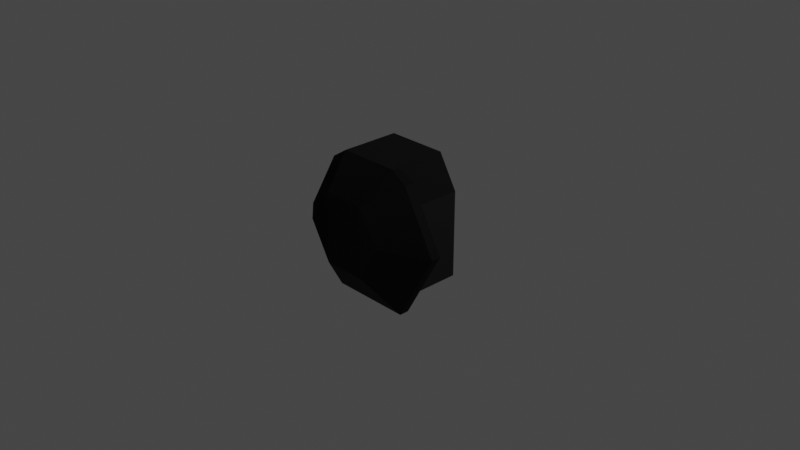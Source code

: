 # Source: cupola.blend  (saved by Blender 3.1.7; exported with 4.5.12 LTS)
import bpy
from mathutils import Matrix  # noqa: F401  (used for matrix-valued properties, if any)

bpy.ops.wm.read_factory_settings(use_empty=True)
scene = bpy.context.scene
scene.name = 'Scene'

# ---- collections
col_collection = bpy.data.collections.new('Collection'); scene.collection.children.link(col_collection)

# ---- images (referenced by path relative to the original .blend; pixels are not part of the script)
import os
ASSET_DIR = os.environ.get("B2B_ASSET_DIR", "")  # directory of the original .blend (textures are referenced by path, not embedded)
HERE = os.path.dirname(os.path.abspath(__file__))  # packed textures are extracted next to this script under _unpacked/

def load_image(name, relpath, width, height, colorspace="sRGB"):
    """Load a texture the original file referenced (path relative to the .blend, or extracted next to this script)."""
    p = next((c for c in (os.path.join(HERE, relpath), os.path.join(ASSET_DIR, relpath)) if relpath and os.path.exists(c)), "")
    if p:
        img = bpy.data.images.load(p, check_existing=True)
        img.name = name
    else:  # same state as the original file: an image datablock whose file is absent (Cycles renders it pink)
        img = bpy.data.images.new(name, width, height)
        img.source = "FILE"
        img.filepath = "//" + (relpath or name)
    img.colorspace_settings.name = colorspace
    return img
img_ksp_l_cupola_internal_diff = load_image('ksp_l_cupola_internal_diff', 'ksp_l_cupola_internal_diff.dds', 1024, 1024, 'sRGB')
img_ksp_l_cupola_internal_normal = load_image('ksp_l_cupola_internal_normal', 'ksp_l_cupola_internal_normal.dds', 1024, 1024, 'Non-Color')

# ---- materials (node trees are filled in below, after node groups)
mat_ksp_l_cupola_internal_mat = bpy.data.materials.new('ksp_l_cupola_internal_mat')
mat_ksp_l_cupola_internal_mat.use_transparent_shadow = False

# ---- node groups
ng_color4 = bpy.data.node_groups.new('Color4', 'ShaderNodeTree')
_s = ng_color4.interface.new_socket(name='Color', in_out='OUTPUT', socket_type='NodeSocketColor')
_s = ng_color4.interface.new_socket(name='Alpha', in_out='OUTPUT', socket_type='NodeSocketFloat')
_s = ng_color4.interface.new_socket(name='Color', in_out='INPUT', socket_type='NodeSocketColor')
_s = ng_color4.interface.new_socket(name='Alpha', in_out='INPUT', socket_type='NodeSocketFloat')
_s.min_value = 1.0
_N = ng_color4.nodes; _L = ng_color4.links
n0 = _N.new('NodeGroupInput'); n0.name = 'Group Input'; n0.location = (-403, 18)
n1 = _N.new('NodeGroupOutput'); n1.name = 'Group Output'; n1.location = (154, 24)
_L.new(n0.outputs[1], n1.inputs[1])
_L.new(n0.outputs[0], n1.inputs[0])
n1.is_active_output = True
ng_maincolor = bpy.data.node_groups.new('MainColor', 'ShaderNodeTree')
_s = ng_maincolor.interface.new_socket(name='Color', in_out='OUTPUT', socket_type='NodeSocketColor')
_s = ng_maincolor.interface.new_socket(name='Alpha', in_out='OUTPUT', socket_type='NodeSocketFloat')
_s = ng_maincolor.interface.new_socket(name='VColor', in_out='INPUT', socket_type='NodeSocketColor')
_s = ng_maincolor.interface.new_socket(name='VAlpha', in_out='INPUT', socket_type='NodeSocketFloat')
_s.min_value = 1e+04
_s = ng_maincolor.interface.new_socket(name='CColor', in_out='INPUT', socket_type='NodeSocketColor')
_s = ng_maincolor.interface.new_socket(name='CAlpha', in_out='INPUT', socket_type='NodeSocketFloat')
_s.min_value = 1.0
_s = ng_maincolor.interface.new_socket(name='TColor', in_out='INPUT', socket_type='NodeSocketColor')
_s = ng_maincolor.interface.new_socket(name='TAlpha', in_out='INPUT', socket_type='NodeSocketFloat')
_s.min_value = 1.0
_N = ng_maincolor.nodes; _L = ng_maincolor.links
n0 = _N.new('NodeGroupInput'); n0.name = 'Group Input'; n0.location = (-284, 35)
n1 = _N.new('NodeGroupOutput'); n1.name = 'Group Output'; n1.location = (332, -19)
n2 = _N.new('ShaderNodeMix'); n2.name = 'VC*CC*TC'; n2.location = (127, -33)
n2.label = 'VC*CC*TC'
n2.hide = True
n2.data_type = 'RGBA'
n2.blend_type = 'MULTIPLY'
n2.inputs[0].default_value = 1.0
n3 = _N.new('ShaderNodeMix'); n3.name = 'VC*CC'; n3.location = (-44, 33)
n3.label = 'VC*CC'
n3.hide = True
n3.data_type = 'RGBA'
n3.blend_type = 'MULTIPLY'
n3.inputs[0].default_value = 1.0
n4 = _N.new('ShaderNodeMath'); n4.name = 'VA*CA'; n4.location = (-59, -19)
n4.label = 'VA*CA'
n4.hide = True
n4.operation = 'MULTIPLY'
n4.inputs[2].default_value = 0.0
n5 = _N.new('ShaderNodeMath'); n5.name = 'VA*CA*TA'; n5.location = (130, -79)
n5.label = 'VA*CA*TA'
n5.hide = True
n5.operation = 'MULTIPLY'
n5.inputs[2].default_value = 0.0
_L.new(n0.outputs[2], n3.inputs[7])
_L.new(n0.outputs[4], n2.inputs[7])
_L.new(n2.outputs[2], n1.inputs[0])
_L.new(n3.outputs[2], n2.inputs[6])
_L.new(n0.outputs[0], n3.inputs[6])
_L.new(n0.outputs[1], n4.inputs[0])
_L.new(n0.outputs[3], n4.inputs[1])
_L.new(n4.outputs[0], n5.inputs[0])
_L.new(n0.outputs[5], n5.inputs[1])
_L.new(n5.outputs[0], n1.inputs[1])
n1.is_active_output = True
ng_standardshader = bpy.data.node_groups.new('StandardShader', 'ShaderNodeTree')
_s = ng_standardshader.interface.new_socket(name='BSDF', in_out='OUTPUT', socket_type='NodeSocketShader')
_s = ng_standardshader.interface.new_socket(name='BaseColor', in_out='INPUT', socket_type='NodeSocketColor')
_s = ng_standardshader.interface.new_socket(name='Shininess', in_out='INPUT', socket_type='NodeSocketFloat')
_s.min_value = 1e+04
_s = ng_standardshader.interface.new_socket(name='Gloss', in_out='INPUT', socket_type='NodeSocketFloat')
_s.min_value = 1e+04
_s = ng_standardshader.interface.new_socket(name='Emission', in_out='INPUT', socket_type='NodeSocketColor')
_s = ng_standardshader.interface.new_socket(name='Emission Strength', in_out='INPUT', socket_type='NodeSocketFloat')
_s.min_value = 1e+06
_s = ng_standardshader.interface.new_socket(name='Alpha', in_out='INPUT', socket_type='NodeSocketFloat')
_s.min_value = 1.0
_s = ng_standardshader.interface.new_socket(name='NormalColor', in_out='INPUT', socket_type='NodeSocketColor')
_N = ng_standardshader.nodes; _L = ng_standardshader.links
n0 = _N.new('NodeGroupOutput'); n0.name = 'Group Output'; n0.location = (555, 248)
n1 = _N.new('NodeGroupInput'); n1.name = 'Group Input'; n1.location = (-444, 74)
n2 = _N.new('ShaderNodeNormalMap'); n2.name = 'Normal Map'; n2.location = (-96, -256)
n2.hide = True
n3 = _N.new('ShaderNodeMath'); n3.name = 'Roughness'; n3.location = (-4, -2)
n3.label = 'Roughness'
n3.hide = True
n3.operation = 'SQRT'
n3.inputs[2].default_value = 0.0
n4 = _N.new('ShaderNodeMath'); n4.name = 'SpecularConv'; n4.location = (-120, 39)
n4.label = 'SpecularConv'
n4.hide = True
n4.operation = 'SQRT'
n4.inputs[2].default_value = 0.0
n5 = _N.new('ShaderNodeMath'); n5.name = 'Gloss2Rough'; n5.location = (-176, -1)
n5.label = 'Gloss2Rough'
n5.hide = True
n5.operation = 'SUBTRACT'
n5.inputs[0].default_value = 1.0
n5.inputs[2].default_value = 0.0
n6 = _N.new('ShaderNodeBsdfPrincipled'); n6.name = 'Principled BSDF'; n6.location = (226, 256)
n6.distribution = 'GGX'
n6.subsurface_method = 'BURLEY'
n6.inputs[3].default_value = 1.45
_L.new(n6.outputs[0], n0.inputs[0])
_L.new(n4.outputs[0], n6.inputs[13])
_L.new(n1.outputs[3], n6.inputs[27])
_L.new(n3.outputs[0], n6.inputs[2])
_L.new(n1.outputs[0], n6.inputs[0])
_L.new(n1.outputs[1], n4.inputs[0])
_L.new(n1.outputs[6], n2.inputs[1])
_L.new(n5.outputs[0], n3.inputs[0])
_L.new(n1.outputs[2], n5.inputs[1])
_L.new(n2.outputs[0], n6.inputs[5])
_L.new(n1.outputs[5], n6.inputs[4])
_L.new(n1.outputs[4], n6.inputs[28])
n0.is_active_output = True
ng_dxtnormal = bpy.data.node_groups.new('dxtNormal', 'ShaderNodeTree')
_s = ng_dxtnormal.interface.new_socket(name='Color', in_out='OUTPUT', socket_type='NodeSocketColor')
_s = ng_dxtnormal.interface.new_socket(name='RGB', in_out='INPUT', socket_type='NodeSocketColor')
_s = ng_dxtnormal.interface.new_socket(name='Alpha', in_out='INPUT', socket_type='NodeSocketFloat')
_s.min_value = 1e+04
_N = ng_dxtnormal.nodes; _L = ng_dxtnormal.links
n0 = _N.new('NodeReroute'); n0.name = 'Reroute'; n0.location = (396, 44)
n0.width = 100
n0.socket_idname = 'NodeSocketFloat'
n1 = _N.new('NodeReroute'); n1.name = 'Reroute.002'; n1.location = (378, 56)
n1.width = 100
n1.socket_idname = 'NodeSocketFloat'
n2 = _N.new('NodeReroute'); n2.name = 'Reroute.001'; n2.location = (376, 13)
n2.width = 100
n2.socket_idname = 'NodeSocketFloat'
n3 = _N.new('NodeGroupInput'); n3.name = 'dxtNormalInput'; n3.location = (36, 79)
n3.label = 'dxtNormalInput'
n4 = _N.new('NodeGroupOutput'); n4.name = 'dxtNormalOutput'; n4.location = (1779, 73)
n4.label = 'dxtNormalOutput'
n5 = _N.new('ShaderNodeSeparateColor'); n5.name = 'dxtNormal.separateRGB'; n5.location = (215, 54)
n5.label = 'separateRGB'
n5.width = 125
n5.hide = True
n6 = _N.new('ShaderNodeVectorMath'); n6.name = 'mul2'; n6.location = (611, 34)
n6.label = '*2'
n6.hide = True
n6.operation = 'SCALE'
n6.inputs[3].default_value = 2.0
n7 = _N.new('ShaderNodeCombineXYZ'); n7.name = 'Combine XYZ'; n7.location = (446, 34)
n7.hide = True
n8 = _N.new('ShaderNodeVectorMath'); n8.name = 'xy_dot_xy'; n8.location = (941, 34)
n8.label = 'xy . xy'
n8.hide = True
n8.operation = 'DOT_PRODUCT'
n9 = _N.new('ShaderNodeMath'); n9.name = 'subXY'; n9.location = (1106, 34)
n9.label = 'Z^2'
n9.hide = True
n9.operation = 'SUBTRACT'
n9.use_clamp = True
n9.inputs[0].default_value = 1.0
n9.inputs[2].default_value = 0.0
n10 = _N.new('ShaderNodeMath'); n10.name = 'sqrtZ2'; n10.location = (1271, 34)
n10.label = 'Z = sqrt(1-X^2-Y^2)'
n10.hide = True
n10.operation = 'SQRT'
n10.inputs[2].default_value = 0.0
n11 = _N.new('ShaderNodeCombineColor'); n11.name = 'Combine RGB'; n11.location = (1593, 53)
n11.hide = True
n12 = _N.new('ShaderNodeMath'); n12.name = 'zToBlue'; n12.location = (1436, 34)
n12.label = 'Z to Blue'
n12.hide = True
n12.operation = 'MULTIPLY_ADD'
n13 = _N.new('ShaderNodeVectorMath'); n13.name = 'sub1'; n13.location = (776, 34)
n13.label = '-1'
n13.hide = True
n13.operation = 'SUBTRACT'
n13.inputs[1].default_value = (1.0, 1.0, 0.0)
_L.new(n3.outputs[0], n5.inputs[0])
_L.new(n5.outputs[1], n0.inputs[0])
_L.new(n3.outputs[1], n2.inputs[0])
_L.new(n2.outputs[0], n1.inputs[0])
_L.new(n1.outputs[0], n11.inputs[0])
_L.new(n11.outputs[0], n4.inputs[0])
_L.new(n7.outputs[0], n6.inputs[0])
_L.new(n6.outputs[0], n13.inputs[0])
_L.new(n9.outputs[0], n10.inputs[0])
_L.new(n10.outputs[0], n12.inputs[0])
_L.new(n12.outputs[0], n11.inputs[2])
_L.new(n0.outputs[0], n7.inputs[1])
_L.new(n2.outputs[0], n7.inputs[0])
_L.new(n0.outputs[0], n11.inputs[1])
_L.new(n13.outputs[0], n8.inputs[0])
_L.new(n13.outputs[0], n8.inputs[1])
_L.new(n8.outputs[1], n9.inputs[1])
n4.is_active_output = True

# ---- material node trees
mat_ksp_l_cupola_internal_mat.use_nodes = True; mat_ksp_l_cupola_internal_mat.node_tree.nodes.clear()
_N = mat_ksp_l_cupola_internal_mat.node_tree.nodes; _L = mat_ksp_l_cupola_internal_mat.node_tree.links
n0 = _N.new('ShaderNodeVertexColor'); n0.name = 'Vertex Color'; n0.location = (-88, -138)
n0.hide = True
n1 = _N.new('ShaderNodeTexImage'); n1.name = '_MainTex'; n1.location = (-200, -238)
n1.label = '_MainTex'
n1.hide = True
n1.image = img_ksp_l_cupola_internal_diff
n2 = _N.new('ShaderNodeTexImage'); n2.name = '_BumpMap'; n2.location = (-188, -311)
n2.label = '_BumpMap'
n2.hide = True
n2.image = img_ksp_l_cupola_internal_normal
n3 = _N.new('ShaderNodeUVMap'); n3.name = 'UV Map'; n3.location = (-398, -256)
n4 = _N.new('ShaderNodeOutputMaterial'); n4.name = 'Material Output'; n4.location = (730, -26)
n5 = _N.new('ShaderNodeGroup'); n5.name = '_Color'; n5.location = (-87, -190)
n5.label = '_Color'
n5.hide = True
n5.node_tree = ng_color4
n5.inputs[0].default_value = (1.0, 1.0, 1.0, 1.0)
n5.inputs[1].default_value = 1.0
n6 = _N.new('ShaderNodeGroup'); n6.name = 'MainColor'; n6.location = (104, -41)
n6.node_tree = ng_maincolor
n7 = _N.new('ShaderNodeGroup'); n7.name = 'StandardShader'; n7.location = (489, -47)
n7.node_tree = ng_standardshader
n7.inputs[3].default_value = (0.0, 0.0, 0.0, 1.0)
n7.inputs[4].default_value = 1.0
n8 = _N.new('ShaderNodeValue'); n8.name = '_Shininess'; n8.location = (289, -30)
n8.label = '_Shininess'
n8.hide = True
n8.outputs[0].default_value = 0.1957
n9 = _N.new('ShaderNodeGroup'); n9.name = 'dxtNormal'; n9.location = (104, -318)
n9.hide = True
n9.node_tree = ng_dxtnormal
n10 = _N.new('ShaderNodeValue'); n10.name = '_Opacity'; n10.location = (277, -211)
n10.label = '_Opacity'
n10.hide = True
n10.outputs[0].default_value = 1.0
_L.new(n2.outputs[0], n9.inputs[0])
_L.new(n2.outputs[1], n9.inputs[1])
_L.new(n5.outputs[0], n6.inputs[2])
_L.new(n5.outputs[1], n6.inputs[3])
_L.new(n6.outputs[0], n7.inputs[0])
_L.new(n6.outputs[1], n7.inputs[2])
_L.new(n3.outputs[0], n1.inputs[0])
_L.new(n1.outputs[0], n6.inputs[4])
_L.new(n1.outputs[1], n6.inputs[5])
_L.new(n7.outputs[0], n4.inputs[0])
_L.new(n3.outputs[0], n2.inputs[0])
_L.new(n0.outputs[0], n6.inputs[0])
_L.new(n0.outputs[1], n6.inputs[1])
_L.new(n8.outputs[0], n7.inputs[1])
_L.new(n9.outputs[0], n7.inputs[6])
_L.new(n10.outputs[0], n7.inputs[5])
n4.is_active_output = True

# ---- world
world_world = bpy.data.worlds.new('World'); scene.world = world_world
world_world.use_nodes = True; world_world.node_tree.nodes.clear()
_N = world_world.node_tree.nodes; _L = world_world.node_tree.links
n0 = _N.new('ShaderNodeOutputWorld'); n0.name = 'World Output'; n0.location = (300, 300)
n1 = _N.new('ShaderNodeBackground'); n1.name = 'Background'; n1.location = (10, 300)
n1.inputs[0].default_value = (0.05088, 0.05088, 0.05088, 1.0)
_L.new(n1.outputs[0], n0.inputs[0])
n0.is_active_output = True
world_world.color = (0.05088, 0.05088, 0.05088)
world_world.use_sun_shadow = False
world_world.sun_shadow_jitter_overblur = 0.0

# ---- cameras
cam_camera = bpy.data.cameras.new('Camera')
cam_camera.clip_end = 100.0
cam_camera.ortho_scale = 7.314

# ---- lights
light_light = bpy.data.lights.new('Light', 'POINT')
light_light.transmission_factor = 0.0
light_light.energy = 1000.0
light_light.shadow_soft_size = 0.1
light_light.shadow_maximum_resolution = 0.006
light_light.use_absolute_resolution = True

# ---- meshes
me_obj_internal_002 = bpy.data.meshes.new('obj_internal.002')
me_obj_internal_002.from_pydata([(-0.4447, 0.7729, 0.8041), (-0.879, -0.005682, 0.8041), (0.4743, -0.08206, 1.141), (0.5121, -0.6529, 0.7), (0.4447, 0.7729, 0.8041), (0.879, -0.005682, 0.8041), (0.3339, -0.7688, 0.8041), (-0.3339, -0.7688, 0.8041), (0.2399, 0.32, 1.141), (-0.4743, -0.08206, 1.141), (-0.5121, -0.6529, 0.8059), (-0.5121, -0.6529, 0.7), (0.5121, -0.6529, 0.8059), (-0.2688, -0.4198, 0.16), (0.2688, 0.425, 0.16), (0.5041, 0.004089, 0.16), (0.2688, -0.4198, 0.16), (-0.2688, 0.425, 0.16), (-0.5446, 0.5256, 0.6982), (-0.5041, 0.004089, 0.16), (0.5446, -0.4132, 0.6982), (0.5446, 0.5256, 0.6982), (0.2282, -0.4462, 1.142), (-0.3339, -0.7688, 0.6982), (-0.5446, -0.4132, 0.6982), (0.3339, -0.7688, 0.6982), (0.879, -0.005682, 0.6982), (0.4447, 0.7729, 0.6982), (-0.2282, -0.4462, 1.142), (-0.879, -0.005682, 0.6982), (-0.4447, 0.7729, 0.6982), (-0.2399, 0.32, 1.141), (-0.5446, 0.5256, 0.16), (-0.5446, -0.4132, 0.16), (-0.3339, -0.7688, 0.16), (0.5446, -0.4132, 0.16), (0.5446, 0.5256, 0.16), (0.3339, -0.7688, 0.16)], [], [(10, 9, 28), (7, 22, 6), (7, 10, 28), (4, 31, 0), (12, 2, 5), (1, 31, 9), (12, 6, 22), (5, 8, 4), (30, 1, 29), (36, 18, 32), (35, 21, 36), (32, 24, 33), (34, 25, 37), (37, 20, 35), (34, 24, 23), (20, 3, 26), (3, 6, 12), (3, 5, 26), (23, 6, 25), (11, 7, 23), (27, 0, 30), (11, 1, 10), (24, 11, 23), (26, 4, 27), (18, 29, 24), (21, 26, 27), (21, 30, 18), (19, 32, 33), (13, 33, 34), (15, 36, 14), (16, 35, 15), (13, 37, 16), (17, 36, 32), (31, 8, 28), (10, 1, 9), (7, 28, 22), (4, 8, 31), (12, 22, 2), (1, 0, 31), (5, 2, 8), (30, 0, 1), (36, 21, 18), (35, 20, 21), (32, 18, 24), (34, 23, 25), (37, 25, 20), (34, 33, 24), (20, 25, 3), (3, 25, 6), (3, 12, 5), (23, 7, 6), (11, 10, 7), (27, 4, 0), (11, 29, 1), (24, 29, 11), (26, 5, 4), (18, 30, 29), (21, 20, 26), (21, 27, 30), (19, 17, 32), (13, 19, 33), (15, 35, 36), (16, 37, 35), (13, 34, 37), (17, 14, 36), (2, 22, 8), (22, 28, 8), (28, 9, 31)])
_uv = me_obj_internal_002.uv_layers.new(name='UVMap')
_uv.uv.foreach_set('vector', [0.4769, 0.8505, 0.5838, 0.6647, 0.4769, 0.8505, 0.4769, 0.8505, 0.263, 0.8503, 0.263, 0.8503, 0.4769, 0.8505, 0.4769, 0.8505, 0.4769, 0.8505, 0.2097, 0.5719, 0.5305, 0.5719, 0.5305, 0.5719, 0.263, 0.8503, 0.1563, 0.6647, 0.1563, 0.6647, 0.5838, 0.6647, 0.5305, 0.5719, 0.5838, 0.6647, 0.263, 0.8503, 0.263, 0.8503, 0.263, 0.8503, 0.1563, 0.6647, 0.2097, 0.5719, 0.2097, 0.5719, 0.5305, 0.5719, 0.5838, 0.6647, 0.5838, 0.6647, 0.2097, 0.5719, 0.5305, 0.5719, 0.5305, 0.5719, 0.1563, 0.6647, 0.2097, 0.5719, 0.2097, 0.5719, 0.5305, 0.5719, 0.5838, 0.6647, 0.5838, 0.6647, 0.4769, 0.8505, 0.263, 0.8503, 0.263, 0.8503, 0.263, 0.8503, 0.1563, 0.6647, 0.1563, 0.6647, 0.4769, 0.8505, 0.5838, 0.6647, 0.4769, 0.8505, 0.1563, 0.6647, 0.263, 0.8503, 0.1563, 0.6647, 0.263, 0.8503, 0.263, 0.8503, 0.263, 0.8503, 0.263, 0.8503, 0.1563, 0.6647, 0.1563, 0.6647, 0.4769, 0.8505, 0.263, 0.8503, 0.263, 0.8503, 0.4769, 0.8505, 0.4769, 0.8505, 0.4769, 0.8505, 0.2097, 0.5719, 0.5305, 0.5719, 0.5305, 0.5719, 0.4769, 0.8505, 0.5838, 0.6647, 0.4769, 0.8505, 0.5838, 0.6647, 0.4769, 0.8505, 0.4769, 0.8505, 0.1563, 0.6647, 0.2097, 0.5719, 0.2097, 0.5719, 0.5305, 0.5719, 0.5838, 0.6647, 0.5838, 0.6647, 0.2097, 0.5719, 0.1563, 0.6647, 0.2097, 0.5719, 0.2097, 0.5719, 0.5305, 0.5719, 0.5305, 0.5719, 0.5707, 0.6715, 0.5305, 0.5719, 0.5838, 0.6647, 0.4731, 0.8388, 0.5838, 0.6647, 0.4769, 0.8505, 0.1695, 0.6715, 0.2097, 0.5719, 0.2173, 0.5754, 0.2669, 0.8387, 0.1563, 0.6647, 0.1695, 0.6715, 0.4731, 0.8388, 0.263, 0.8503, 0.2669, 0.8387, 0.5229, 0.5754, 0.2097, 0.5719, 0.5305, 0.5719, 0.5305, 0.5719, 0.2097, 0.5719, 0.4769, 0.8505, 0.4769, 0.8505, 0.5838, 0.6647, 0.5838, 0.6647, 0.4769, 0.8505, 0.4769, 0.8505, 0.263, 0.8503, 0.2097, 0.5719, 0.2097, 0.5719, 0.5305, 0.5719, 0.263, 0.8503, 0.263, 0.8503, 0.1563, 0.6647, 0.5838, 0.6647, 0.5305, 0.5719, 0.5305, 0.5719, 0.1563, 0.6647, 0.1563, 0.6647, 0.2097, 0.5719, 0.5305, 0.5719, 0.5305, 0.5719, 0.5838, 0.6647, 0.2097, 0.5719, 0.2097, 0.5719, 0.5305, 0.5719, 0.1563, 0.6647, 0.1563, 0.6647, 0.2097, 0.5719, 0.5305, 0.5719, 0.5305, 0.5719, 0.5838, 0.6647, 0.4769, 0.8505, 0.4769, 0.8505, 0.263, 0.8503, 0.263, 0.8503, 0.263, 0.8503, 0.1563, 0.6647, 0.4769, 0.8505, 0.5838, 0.6647, 0.5838, 0.6647, 0.1563, 0.6647, 0.263, 0.8503, 0.263, 0.8503, 0.263, 0.8503, 0.263, 0.8503, 0.263, 0.8503, 0.263, 0.8503, 0.263, 0.8503, 0.1563, 0.6647, 0.4769, 0.8505, 0.4769, 0.8505, 0.263, 0.8503, 0.4769, 0.8505, 0.4769, 0.8505, 0.4769, 0.8505, 0.2097, 0.5719, 0.2097, 0.5719, 0.5305, 0.5719, 0.4769, 0.8505, 0.5838, 0.6647, 0.5838, 0.6647, 0.5838, 0.6647, 0.5838, 0.6647, 0.4769, 0.8505, 0.1563, 0.6647, 0.1563, 0.6647, 0.2097, 0.5719, 0.5305, 0.5719, 0.5305, 0.5719, 0.5838, 0.6647, 0.2097, 0.5719, 0.1563, 0.6647, 0.1563, 0.6647, 0.2097, 0.5719, 0.2097, 0.5719, 0.5305, 0.5719, 0.5707, 0.6715, 0.5229, 0.5754, 0.5305, 0.5719, 0.4731, 0.8388, 0.5707, 0.6715, 0.5838, 0.6647, 0.1695, 0.6715, 0.1563, 0.6647, 0.2097, 0.5719, 0.2669, 0.8387, 0.263, 0.8503, 0.1563, 0.6647, 0.4731, 0.8388, 0.4769, 0.8505, 0.263, 0.8503, 0.5229, 0.5754, 0.2173, 0.5754, 0.2097, 0.5719, 0.1563, 0.6647, 0.263, 0.8503, 0.2097, 0.5719, 0.263, 0.8503, 0.4769, 0.8505, 0.2097, 0.5719, 0.4769, 0.8505, 0.5838, 0.6647, 0.5305, 0.5719])
me_obj_internal_002.materials.append(mat_ksp_l_cupola_internal_mat)
me_obj_internal_002.use_remesh_fix_poles = True
me_obj_internal_002.use_remesh_preserve_attributes = False
me_obj_internal_002.update()
me_obj_internal_002.normals_split_custom_set([tuple(v) for v in zip(*[iter([0.6341, 0.3464, -0.6913, 0.6441, 0.3584, -0.6757, 0.6441, 0.359, -0.6755, 3.804e-06, 0.7553, -0.6554, 8.662e-06, 0.7553, -0.6554, -1.858e-05, 0.7553, -0.6554, 0.3949, 0.6068, -0.6898, 0.3672, 0.6061, -0.7055, 0.3776, 0.6207, -0.6871, 0.0, -0.5973, -0.802, 0.0, -0.5973, -0.802, 0.0, -0.5973, -0.802, -0.6341, 0.3464, -0.6913, -0.6441, 0.3584, -0.6758, -0.6336, 0.3746, -0.6769, 0.5646, -0.3197, -0.7609, 0.5646, -0.3197, -0.7609, 0.5646, -0.3197, -0.7609, -0.3672, 0.6061, -0.7056, -0.3949, 0.6068, -0.6898, -0.3739, 0.6205, -0.6893, -0.5646, -0.3198, -0.7609, -0.5646, -0.3198, -0.7609, -0.5646, -0.3198, -0.7609, 0.8733, -0.4872, 0.0, 0.8733, -0.4872, 0.0, 0.8733, -0.4872, 0.0, 5.473e-08, -1.0, 0.0, 5.473e-08, -1.0, 0.0, 5.473e-08, -1.0, 0.0, -1.0, 0.0, 0.0, -1.0, 0.0, 0.0, -1.0, 0.0, 0.0, 1.0, 0.0, 0.0, 1.0, 0.0, 0.0, 1.0, 0.0, 0.0, 0.0, 1.0, 0.0, 0.0, 1.0, 0.0, 0.0, 1.0, 0.0, -0.8604, 0.5096, -6.699e-08, -0.8604, 0.5096, -6.699e-08, -0.8604, 0.5096, -6.699e-08, 0.8604, 0.5096, 0.0, 0.8604, 0.5096, 0.0, 0.8604, 0.5096, 0.0, -1.459e-06, -3.388e-07, 1.0, -3.902e-05, 2.946e-05, 1.0, -7.357e-08, 1.355e-06, 1.0, -0.5376, 0.8431, -0.01308, -0.5378, 0.843, 0.01333, -0.5344, 0.8452, 0.009224, -0.8763, 0.4817, -0.009158, -0.8732, 0.4872, 0.01454, -0.8627, 0.5057, 0.006833, 0.0, 1.0, 0.0, 0.0, 1.0, 0.0, 0.0, 1.0, 0.0, 0.5376, 0.8431, -0.01308, 0.5378, 0.843, 0.01333, 0.5565, 0.8308, 0.0091, 6.702e-08, -1.0, 0.0, 6.702e-08, -1.0, 0.0, 6.702e-08, -1.0, 0.0, 0.8763, 0.4817, -0.009158, 0.8732, 0.4872, 0.01454, 0.8743, 0.4851, 0.01314, -1.868e-05, -1.265e-05, 1.0, 1.882e-05, 1.811e-05, 1.0, -1.788e-05, -1.398e-05, 1.0, -0.8733, -0.4872, 0.0, -0.8733, -0.4872, 0.0, -0.8733, -0.4872, 0.0, 0.0, -1.27e-07, 1.0, 0.0, -1.27e-07, 1.0, 0.0, -1.27e-07, 1.0, 0.0, -4.717e-07, 1.0, 0.0, -4.717e-07, 1.0, 0.0, -4.717e-07, 1.0, 0.0, -2.41e-07, 1.0, 0.0, -2.41e-07, 1.0, 0.0, -2.41e-07, 1.0, 0.0, -1.111e-07, 1.0, 0.0, -1.111e-07, 1.0, 0.0, -1.111e-07, 1.0, -6.166e-07, -9.205e-08, 1.0, -6.166e-07, -9.205e-08, 1.0, -6.166e-07, -9.205e-08, 1.0, -5.332e-08, -1.646e-08, 1.0, -5.332e-08, -1.646e-08, 1.0, -5.332e-08, -1.646e-08, 1.0, 6.459e-07, -1.562e-07, 1.0, 6.459e-07, -1.562e-07, 1.0, 6.459e-07, -1.562e-07, 1.0, 7.942e-08, -1.656e-07, 1.0, 7.942e-08, -1.656e-07, 1.0, 7.942e-08, -1.656e-07, 1.0, 4.082e-09, 0.0, 1.0, 4.082e-09, 0.0, 1.0, 4.082e-09, 0.0, 1.0, 6.484e-07, -0.001183, -1.0, 6.484e-07, -0.001183, -1.0, -0.01672, -0.03643, -0.9992, 0.6341, 0.3464, -0.6913, 0.6336, 0.3746, -0.6769, 0.6441, 0.3584, -0.6758, 5.083e-06, 0.7553, -0.6554, -4.551e-06, 0.7553, -0.6554, 1.592e-05, 0.7553, -0.6554, 6.219e-08, -0.5973, -0.802, 6.219e-08, -0.5973, -0.802, 6.219e-08, -0.5973, -0.802, -0.6341, 0.3464, -0.6913, -0.6441, 0.359, -0.6755, -0.6441, 0.3584, -0.6757, 0.5646, -0.3198, -0.7609, 0.5646, -0.3198, -0.7609, 0.5646, -0.3198, -0.7609, -0.5646, -0.3197, -0.7609, -0.5646, -0.3197, -0.7609, -0.5646, -0.3197, -0.7609, 0.8733, -0.4872, 0.0, 0.8733, -0.4872, 0.0, 0.8733, -0.4872, 0.0, 5.473e-08, -1.0, 0.0, 5.473e-08, -1.0, 0.0, 5.473e-08, -1.0, 0.0, -1.0, -2.103e-08, 0.0, -1.0, -2.103e-08, 0.0, -1.0, -2.103e-08, 0.0, 1.0, -2.103e-08, 0.0, 1.0, -2.103e-08, 0.0, 1.0, -2.103e-08, 0.0, 0.0, 1.0, 0.0, 0.0, 1.0, 0.0, 0.0, 1.0, 0.0, -0.8604, 0.5096, 0.0, -0.8604, 0.5096, 0.0, -0.8604, 0.5096, 0.0, 0.8604, 0.5096, -1.34e-07, 0.8604, 0.5096, -1.34e-07, 0.8604, 0.5096, -1.34e-07, 1.839e-05, -1.316e-05, 1.0, 1.771e-05, -1.427e-05, 1.0, -1.917e-05, 1.75e-05, 1.0, -0.5376, 0.8431, -0.01308, -0.5565, 0.8308, 0.0091, -0.5378, 0.843, 0.01333, -0.8763, 0.4817, -0.009157, -0.8743, 0.4851, 0.01314, -0.8732, 0.4872, 0.01454, 0.0, 1.0, 0.0, 0.0, 1.0, 0.0, 0.0, 1.0, 0.0, 0.5376, 0.8431, -0.01308, 0.5344, 0.8452, 0.009224, 0.5378, 0.843, 0.01333, 6.702e-08, -1.0, 0.0, 6.702e-08, -1.0, 0.0, 6.702e-08, -1.0, 0.0, 0.8763, 0.4817, -0.009158, 0.8627, 0.5058, 0.006833, 0.8732, 0.4872, 0.01454, 1.391e-06, -2.393e-07, 1.0, -2.719e-07, 1.793e-06, 1.0, 3.872e-05, 2.984e-05, 1.0, -0.8733, -0.4872, 0.0, -0.8733, -0.4872, 0.0, -0.8733, -0.4872, 0.0, 0.0, -4.717e-07, 1.0, 0.0, -4.717e-07, 1.0, 0.0, -4.717e-07, 1.0, -1.898e-07, -1.27e-07, 1.0, -1.898e-07, -1.27e-07, 1.0, -1.898e-07, -1.27e-07, 1.0, -2.808e-08, -2.41e-07, 1.0, -2.808e-08, -2.41e-07, 1.0, -2.808e-08, -2.41e-07, 1.0, 5.332e-08, -2.941e-08, 1.0, 5.332e-08, -2.941e-08, 1.0, 5.332e-08, -2.941e-08, 1.0, -7.751e-07, -1.51e-07, 1.0, -7.751e-07, -1.51e-07, 1.0, -7.751e-07, -1.51e-07, 1.0, 0.0, -1.111e-07, 1.0, 0.0, -1.111e-07, 1.0, 0.0, -1.111e-07, 1.0, 5.395e-07, -5.959e-08, 1.0, 5.395e-07, -5.959e-08, 1.0, 5.395e-07, -5.959e-08, 1.0, 0.0, -2.135e-07, 1.0, 0.0, -2.135e-07, 1.0, 0.0, -2.135e-07, 1.0, 6.892e-08, -6.727e-07, 1.0, 6.892e-08, -6.727e-07, 1.0, 6.892e-08, -6.727e-07, 1.0, 0.01329, 0.03734, -0.9992, 0.01672, -0.03643, -0.9992, -1.275e-05, -0.001173, -1.0, 0.0167, -0.03639, -0.9992, -0.0167, -0.03639, -0.9992, 0.0, -0.001183, -1.0, -0.01672, -0.03643, -0.9992, 1.178e-05, -0.001173, -1.0, 1.178e-05, -0.001173, -1.0])] * 3)])

# ---- objects
ob_light = bpy.data.objects.new('Light', light_light)
ob_camera = bpy.data.objects.new('Camera', cam_camera)
ob_cupola = bpy.data.objects.new('cupola', None)
ob_obj_internal_002 = bpy.data.objects.new('obj_internal.002', me_obj_internal_002)

# ---- transforms, parenting, visibility, modifiers, constraints
ob_light.location = (4.076, 1.005, 5.904)
ob_light.rotation_euler = (0.6503, 0.05522, 1.866)
ob_light.lock_rotations_4d = False
ob_light.empty_display_type = 'ARROWS'
ob_light.color = (0.0, 0.0, 0.0, 0.0)
ob_light.lineart.crease_threshold = 0.0
ob_camera.location = (7.359, -6.926, 4.958)
ob_camera.rotation_euler = (1.109, 0.0, 0.8149)
ob_camera.lock_rotations_4d = False
ob_camera.empty_display_type = 'ARROWS'
ob_camera.color = (0.0, 0.0, 0.0, 0.0)
ob_camera.display_type = 'WIRE'
ob_camera.lineart.crease_threshold = 0.0
ob_cupola.location = (0.0, 0.0, 0.0)
ob_obj_internal_002.parent = ob_cupola
ob_obj_internal_002.location = (0.0, 0.4, 0.0)
ob_obj_internal_002.rotation_mode = 'QUATERNION'
ob_obj_internal_002.rotation_quaternion = (3.091e-08, -3.091e-08, -0.7071, 0.7071)
ob_obj_internal_002.scale = (1.0, 1.0, 1.0)

# ---- collection membership
col_collection.objects.link(ob_light)
col_collection.objects.link(ob_camera)
col_collection.objects.link(ob_cupola)
col_collection.objects.link(ob_obj_internal_002)

# ---- scene / render settings (as saved in the file)
scene.camera = ob_camera
scene.frame_start = 1; scene.frame_end = 250; scene.frame_set(1)
scene.render.engine = 'BLENDER_EEVEE_NEXT'
scene.cycles.sampling_pattern = 'TABULATED_SOBOL'
scene.cycles.use_light_tree = False
scene.view_settings.view_transform = 'Filmic'
bpy.context.view_layer.update()
